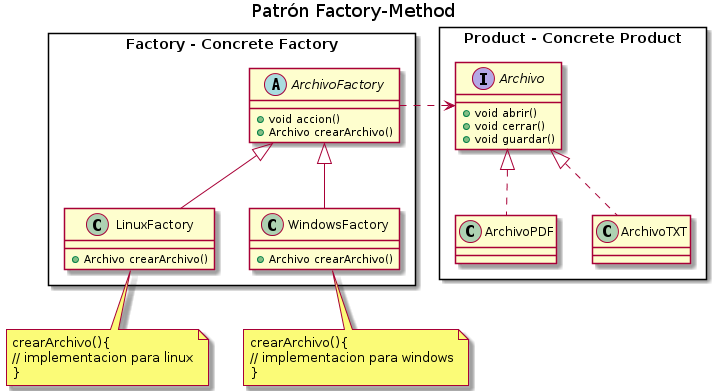

The diagram above was rendered by PlantUML. Its source (embedded in the PNG):
@startuml
Title Patrón Factory-Method

' ================
' ==== CLASES ====
' ================

rectangle "Product - Concrete Product" as A{
    interface Archivo{
        +void abrir()
        +void cerrar()
        +void guardar()
    }

    class ArchivoPDF
    class ArchivoTXT
}


rectangle "Factory - Concrete Factory" as B{
    abstract class ArchivoFactory{
        +void accion()
        +Archivo crearArchivo()
    }

    class WindowsFactory{
        +Archivo crearArchivo()
    }

    class LinuxFactory{
        +Archivo crearArchivo()
    }
}

' ================
' == RELACIONES ==
' ================

ArchivoPDF .u.|> Archivo
ArchivoTXT .u.|> Archivo

WindowsFactory  -u-|> ArchivoFactory
LinuxFactory    -u-|> ArchivoFactory

ArchivoFactory  .r.> Archivo

' ================
' ==== NOTAS =====
' ================

note as N1
crearArchivo(){
// implementacion para windows
}
end note

note as N2
crearArchivo(){
// implementacion para linux
}
end note

N1 .u. WindowsFactory
N2 .u. LinuxFactory

@enduml